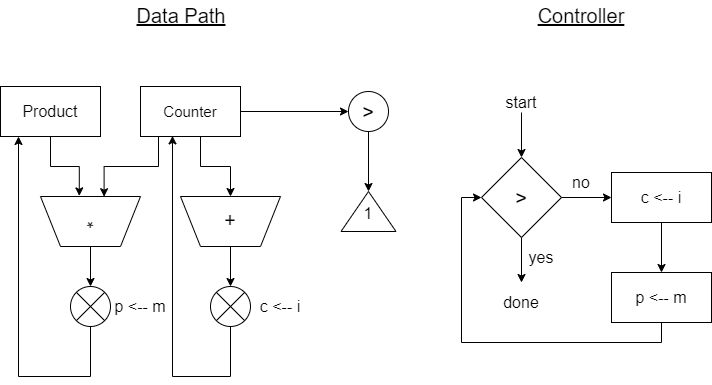

The diagram above was exported from draw.io. Its source (the exported page's mxGraphModel, read from the mxfile embedded in the PNG):
<mxGraphModel dx="1050" dy="541" grid="1" gridSize="10" guides="1" tooltips="1" connect="1" arrows="1" fold="1" page="1" pageScale="1" pageWidth="850" pageHeight="1100" math="0" shadow="0">
  <root>
    <mxCell id="0" />
    <mxCell id="1" parent="0" />
    <mxCell id="8gVDvsxwZ4CMCQWvO_CR-10" style="edgeStyle=orthogonalEdgeStyle;rounded=0;orthogonalLoop=1;jettySize=auto;html=1;entryX=0.612;entryY=1.012;entryDx=0;entryDy=0;entryPerimeter=0;" edge="1" parent="1" source="8gVDvsxwZ4CMCQWvO_CR-1" target="8gVDvsxwZ4CMCQWvO_CR-3">
      <mxGeometry relative="1" as="geometry" />
    </mxCell>
    <mxCell id="8gVDvsxwZ4CMCQWvO_CR-1" value="&lt;font style=&quot;font-size: 16px;&quot;&gt;Product&lt;/font&gt;" style="rounded=0;whiteSpace=wrap;html=1;" vertex="1" parent="1">
      <mxGeometry x="62" y="176" width="100" height="50" as="geometry" />
    </mxCell>
    <mxCell id="8gVDvsxwZ4CMCQWvO_CR-14" style="edgeStyle=orthogonalEdgeStyle;rounded=0;orthogonalLoop=1;jettySize=auto;html=1;exitX=0.5;exitY=1;exitDx=0;exitDy=0;entryX=0.364;entryY=0.996;entryDx=0;entryDy=0;entryPerimeter=0;" edge="1" parent="1" source="8gVDvsxwZ4CMCQWvO_CR-2" target="8gVDvsxwZ4CMCQWvO_CR-3">
      <mxGeometry relative="1" as="geometry">
        <Array as="points">
          <mxPoint x="220" y="226" />
          <mxPoint x="220" y="256" />
          <mxPoint x="166" y="256" />
        </Array>
      </mxGeometry>
    </mxCell>
    <mxCell id="8gVDvsxwZ4CMCQWvO_CR-15" style="edgeStyle=orthogonalEdgeStyle;rounded=0;orthogonalLoop=1;jettySize=auto;html=1;entryX=0.5;entryY=1;entryDx=0;entryDy=0;" edge="1" parent="1" source="8gVDvsxwZ4CMCQWvO_CR-2" target="8gVDvsxwZ4CMCQWvO_CR-5">
      <mxGeometry relative="1" as="geometry">
        <Array as="points">
          <mxPoint x="262" y="256" />
          <mxPoint x="292" y="256" />
        </Array>
      </mxGeometry>
    </mxCell>
    <mxCell id="8gVDvsxwZ4CMCQWvO_CR-18" value="" style="edgeStyle=orthogonalEdgeStyle;rounded=0;orthogonalLoop=1;jettySize=auto;html=1;" edge="1" parent="1" source="8gVDvsxwZ4CMCQWvO_CR-2" target="8gVDvsxwZ4CMCQWvO_CR-7">
      <mxGeometry relative="1" as="geometry" />
    </mxCell>
    <mxCell id="8gVDvsxwZ4CMCQWvO_CR-2" value="&lt;font style=&quot;font-size: 15px;&quot;&gt;Counter&lt;/font&gt;" style="rounded=0;whiteSpace=wrap;html=1;" vertex="1" parent="1">
      <mxGeometry x="202" y="176" width="100" height="50" as="geometry" />
    </mxCell>
    <mxCell id="8gVDvsxwZ4CMCQWvO_CR-17" value="" style="edgeStyle=orthogonalEdgeStyle;rounded=0;orthogonalLoop=1;jettySize=auto;html=1;" edge="1" parent="1" source="8gVDvsxwZ4CMCQWvO_CR-3">
      <mxGeometry relative="1" as="geometry">
        <mxPoint x="152" y="376" as="targetPoint" />
      </mxGeometry>
    </mxCell>
    <mxCell id="8gVDvsxwZ4CMCQWvO_CR-3" value="&lt;span style=&quot;font-size: 20px;&quot;&gt;*&lt;/span&gt;" style="shape=trapezoid;perimeter=trapezoidPerimeter;whiteSpace=wrap;html=1;fixedSize=1;rotation=-180;" vertex="1" parent="1">
      <mxGeometry x="102" y="286" width="100" height="50" as="geometry" />
    </mxCell>
    <mxCell id="8gVDvsxwZ4CMCQWvO_CR-35" style="edgeStyle=orthogonalEdgeStyle;rounded=0;orthogonalLoop=1;jettySize=auto;html=1;fontSize=20;entryX=0.18;entryY=1;entryDx=0;entryDy=0;entryPerimeter=0;" edge="1" parent="1" target="8gVDvsxwZ4CMCQWvO_CR-1">
      <mxGeometry relative="1" as="geometry">
        <mxPoint x="152" y="416" as="sourcePoint" />
        <mxPoint x="80" y="236" as="targetPoint" />
        <Array as="points">
          <mxPoint x="152" y="466" />
          <mxPoint x="80" y="466" />
        </Array>
      </mxGeometry>
    </mxCell>
    <mxCell id="8gVDvsxwZ4CMCQWvO_CR-16" value="" style="edgeStyle=orthogonalEdgeStyle;rounded=0;orthogonalLoop=1;jettySize=auto;html=1;" edge="1" parent="1" source="8gVDvsxwZ4CMCQWvO_CR-5">
      <mxGeometry relative="1" as="geometry">
        <mxPoint x="292" y="376" as="targetPoint" />
      </mxGeometry>
    </mxCell>
    <mxCell id="8gVDvsxwZ4CMCQWvO_CR-5" value="&lt;font style=&quot;font-size: 20px;&quot;&gt;+&lt;/font&gt;" style="shape=trapezoid;perimeter=trapezoidPerimeter;whiteSpace=wrap;html=1;fixedSize=1;rotation=-180;" vertex="1" parent="1">
      <mxGeometry x="242" y="286" width="100" height="50" as="geometry" />
    </mxCell>
    <mxCell id="8gVDvsxwZ4CMCQWvO_CR-40" style="edgeStyle=orthogonalEdgeStyle;rounded=0;orthogonalLoop=1;jettySize=auto;html=1;entryX=0.32;entryY=0.988;entryDx=0;entryDy=0;entryPerimeter=0;fontSize=20;" edge="1" parent="1" target="8gVDvsxwZ4CMCQWvO_CR-2">
      <mxGeometry relative="1" as="geometry">
        <mxPoint x="292" y="416" as="sourcePoint" />
        <Array as="points">
          <mxPoint x="292" y="466" />
          <mxPoint x="234" y="466" />
        </Array>
      </mxGeometry>
    </mxCell>
    <mxCell id="8gVDvsxwZ4CMCQWvO_CR-19" value="" style="edgeStyle=orthogonalEdgeStyle;rounded=0;orthogonalLoop=1;jettySize=auto;html=1;" edge="1" parent="1" source="8gVDvsxwZ4CMCQWvO_CR-7" target="8gVDvsxwZ4CMCQWvO_CR-8">
      <mxGeometry relative="1" as="geometry" />
    </mxCell>
    <mxCell id="8gVDvsxwZ4CMCQWvO_CR-7" value="&lt;font style=&quot;font-size: 20px;&quot;&gt;&amp;gt;&lt;/font&gt;" style="ellipse;whiteSpace=wrap;html=1;aspect=fixed;" vertex="1" parent="1">
      <mxGeometry x="410" y="181" width="40" height="40" as="geometry" />
    </mxCell>
    <mxCell id="8gVDvsxwZ4CMCQWvO_CR-8" value="" style="triangle;whiteSpace=wrap;html=1;rotation=-90;" vertex="1" parent="1">
      <mxGeometry x="410" y="273.5" width="40" height="55" as="geometry" />
    </mxCell>
    <mxCell id="8gVDvsxwZ4CMCQWvO_CR-25" value="" style="edgeStyle=orthogonalEdgeStyle;rounded=0;orthogonalLoop=1;jettySize=auto;html=1;" edge="1" parent="1" source="8gVDvsxwZ4CMCQWvO_CR-20" target="8gVDvsxwZ4CMCQWvO_CR-21">
      <mxGeometry relative="1" as="geometry" />
    </mxCell>
    <mxCell id="8gVDvsxwZ4CMCQWvO_CR-20" value="&lt;font style=&quot;font-size: 20px;&quot;&gt;&amp;gt;&lt;/font&gt;" style="rhombus;whiteSpace=wrap;html=1;" vertex="1" parent="1">
      <mxGeometry x="543" y="247" width="80" height="80" as="geometry" />
    </mxCell>
    <mxCell id="8gVDvsxwZ4CMCQWvO_CR-26" value="" style="edgeStyle=orthogonalEdgeStyle;rounded=0;orthogonalLoop=1;jettySize=auto;html=1;" edge="1" parent="1" source="8gVDvsxwZ4CMCQWvO_CR-21" target="8gVDvsxwZ4CMCQWvO_CR-22">
      <mxGeometry relative="1" as="geometry" />
    </mxCell>
    <mxCell id="8gVDvsxwZ4CMCQWvO_CR-21" value="&lt;font style=&quot;font-size: 16px;&quot;&gt;c &amp;lt;-- i&lt;/font&gt;" style="rounded=0;whiteSpace=wrap;html=1;" vertex="1" parent="1">
      <mxGeometry x="673" y="262" width="100" height="50" as="geometry" />
    </mxCell>
    <mxCell id="8gVDvsxwZ4CMCQWvO_CR-43" style="edgeStyle=orthogonalEdgeStyle;rounded=0;orthogonalLoop=1;jettySize=auto;html=1;entryX=0;entryY=0.5;entryDx=0;entryDy=0;fontSize=20;" edge="1" parent="1" source="8gVDvsxwZ4CMCQWvO_CR-22" target="8gVDvsxwZ4CMCQWvO_CR-20">
      <mxGeometry relative="1" as="geometry">
        <Array as="points">
          <mxPoint x="723" y="432" />
          <mxPoint x="523" y="432" />
          <mxPoint x="523" y="287" />
        </Array>
      </mxGeometry>
    </mxCell>
    <mxCell id="8gVDvsxwZ4CMCQWvO_CR-22" value="&lt;font style=&quot;font-size: 16px;&quot;&gt;p &amp;lt;-- m&lt;/font&gt;" style="rounded=0;whiteSpace=wrap;html=1;" vertex="1" parent="1">
      <mxGeometry x="673" y="362" width="100" height="50" as="geometry" />
    </mxCell>
    <mxCell id="8gVDvsxwZ4CMCQWvO_CR-32" value="" style="endArrow=classic;html=1;rounded=0;entryX=0.5;entryY=0;entryDx=0;entryDy=0;" edge="1" parent="1" target="8gVDvsxwZ4CMCQWvO_CR-20">
      <mxGeometry width="50" height="50" relative="1" as="geometry">
        <mxPoint x="583" y="202" as="sourcePoint" />
        <mxPoint x="583" y="242" as="targetPoint" />
      </mxGeometry>
    </mxCell>
    <mxCell id="8gVDvsxwZ4CMCQWvO_CR-48" value="" style="endArrow=classic;html=1;rounded=0;fontSize=20;exitX=0.5;exitY=1;exitDx=0;exitDy=0;" edge="1" parent="1" source="8gVDvsxwZ4CMCQWvO_CR-20">
      <mxGeometry width="50" height="50" relative="1" as="geometry">
        <mxPoint x="393" y="382" as="sourcePoint" />
        <mxPoint x="583" y="372" as="targetPoint" />
      </mxGeometry>
    </mxCell>
    <mxCell id="8gVDvsxwZ4CMCQWvO_CR-49" value="&lt;font style=&quot;font-size: 16px;&quot;&gt;1&lt;/font&gt;" style="text;strokeColor=none;align=center;fillColor=none;html=1;verticalAlign=middle;whiteSpace=wrap;rounded=0;fontSize=20;" vertex="1" parent="1">
      <mxGeometry x="400" y="286" width="60" height="30" as="geometry" />
    </mxCell>
    <mxCell id="8gVDvsxwZ4CMCQWvO_CR-52" value="" style="shape=sumEllipse;perimeter=ellipsePerimeter;whiteSpace=wrap;html=1;backgroundOutline=1;fontSize=30;" vertex="1" parent="1">
      <mxGeometry x="132" y="376" width="40" height="40" as="geometry" />
    </mxCell>
    <mxCell id="8gVDvsxwZ4CMCQWvO_CR-53" value="" style="shape=sumEllipse;perimeter=ellipsePerimeter;whiteSpace=wrap;html=1;backgroundOutline=1;fontSize=30;" vertex="1" parent="1">
      <mxGeometry x="272" y="376" width="40" height="40" as="geometry" />
    </mxCell>
    <mxCell id="8gVDvsxwZ4CMCQWvO_CR-55" value="&lt;font style=&quot;font-size: 16px;&quot;&gt;c &amp;lt;-- i&lt;/font&gt;" style="text;strokeColor=none;align=center;fillColor=none;html=1;verticalAlign=middle;whiteSpace=wrap;rounded=0;fontSize=30;" vertex="1" parent="1">
      <mxGeometry x="312" y="376" width="60" height="30" as="geometry" />
    </mxCell>
    <mxCell id="8gVDvsxwZ4CMCQWvO_CR-56" value="&lt;font style=&quot;font-size: 16px;&quot;&gt;p &amp;lt;-- m&lt;/font&gt;" style="text;strokeColor=none;align=center;fillColor=none;html=1;verticalAlign=middle;whiteSpace=wrap;rounded=0;fontSize=30;" vertex="1" parent="1">
      <mxGeometry x="172" y="376" width="60" height="30" as="geometry" />
    </mxCell>
    <mxCell id="8gVDvsxwZ4CMCQWvO_CR-59" value="&lt;span style=&quot;font-size: 16px;&quot;&gt;done&lt;/span&gt;" style="text;strokeColor=none;align=center;fillColor=none;html=1;verticalAlign=middle;whiteSpace=wrap;rounded=0;fontSize=30;" vertex="1" parent="1">
      <mxGeometry x="553" y="372" width="60" height="30" as="geometry" />
    </mxCell>
    <mxCell id="8gVDvsxwZ4CMCQWvO_CR-60" value="&lt;span style=&quot;font-size: 16px;&quot;&gt;yes&lt;/span&gt;" style="text;strokeColor=none;align=center;fillColor=none;html=1;verticalAlign=middle;whiteSpace=wrap;rounded=0;fontSize=30;" vertex="1" parent="1">
      <mxGeometry x="573" y="327" width="60" height="30" as="geometry" />
    </mxCell>
    <mxCell id="8gVDvsxwZ4CMCQWvO_CR-61" value="&lt;span style=&quot;font-size: 16px;&quot;&gt;no&lt;/span&gt;" style="text;strokeColor=none;align=center;fillColor=none;html=1;verticalAlign=middle;whiteSpace=wrap;rounded=0;fontSize=30;" vertex="1" parent="1">
      <mxGeometry x="613" y="252" width="60" height="30" as="geometry" />
    </mxCell>
    <mxCell id="8gVDvsxwZ4CMCQWvO_CR-62" value="&lt;span style=&quot;font-size: 16px;&quot;&gt;start&lt;/span&gt;" style="text;strokeColor=none;align=center;fillColor=none;html=1;verticalAlign=middle;whiteSpace=wrap;rounded=0;fontSize=30;" vertex="1" parent="1">
      <mxGeometry x="553" y="172" width="60" height="30" as="geometry" />
    </mxCell>
    <mxCell id="8gVDvsxwZ4CMCQWvO_CR-64" value="&lt;font style=&quot;font-size: 20px;&quot;&gt;&lt;u&gt;Data Path&lt;/u&gt;&lt;/font&gt;" style="text;strokeColor=none;align=center;fillColor=none;html=1;verticalAlign=middle;whiteSpace=wrap;rounded=0;fontSize=16;" vertex="1" parent="1">
      <mxGeometry x="184" y="90" width="118" height="30" as="geometry" />
    </mxCell>
    <mxCell id="8gVDvsxwZ4CMCQWvO_CR-65" value="&lt;font style=&quot;font-size: 20px;&quot;&gt;&lt;u&gt;Controller&lt;/u&gt;&lt;/font&gt;" style="text;strokeColor=none;align=center;fillColor=none;html=1;verticalAlign=middle;whiteSpace=wrap;rounded=0;fontSize=16;" vertex="1" parent="1">
      <mxGeometry x="584" y="90" width="118" height="30" as="geometry" />
    </mxCell>
  </root>
</mxGraphModel>